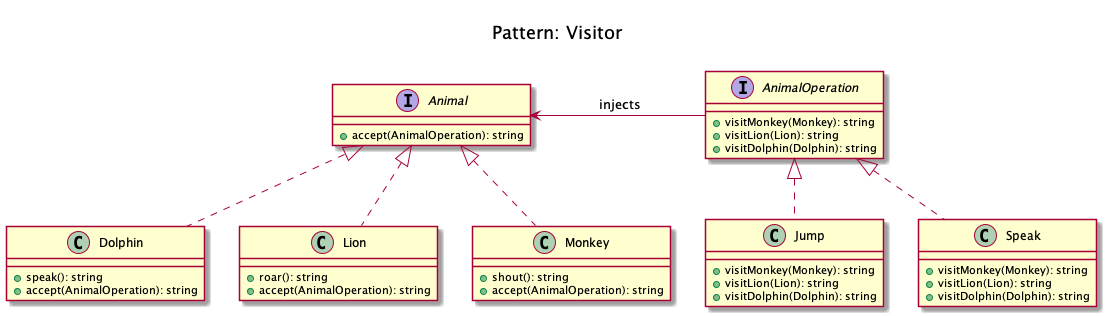

The diagram above was rendered by PlantUML. Its source (embedded in the PNG):
@startuml
	Title <size:20>\nPattern: Visitor\n

    interface Animal {
        + accept(AnimalOperation): string
    }

    class Dolphin implements Animal {
        + speak(): string
        + accept(AnimalOperation): string
    }

    class Lion implements Animal {
        + roar(): string
        + accept(AnimalOperation): string
    }

    class Monkey implements Animal {
        + shout(): string
        + accept(AnimalOperation): string
    }

    interface AnimalOperation {
        + visitMonkey(Monkey): string
        + visitLion(Lion): string
        + visitDolphin(Dolphin): string
    }

    class Jump implements AnimalOperation {
        + visitMonkey(Monkey): string
        + visitLion(Lion): string
        + visitDolphin(Dolphin): string
    }

    class Speak implements AnimalOperation {
        + visitMonkey(Monkey): string
        + visitLion(Lion): string
        + visitDolphin(Dolphin): string
    }

    AnimalOperation -left-> Animal: " injects"
@enduml